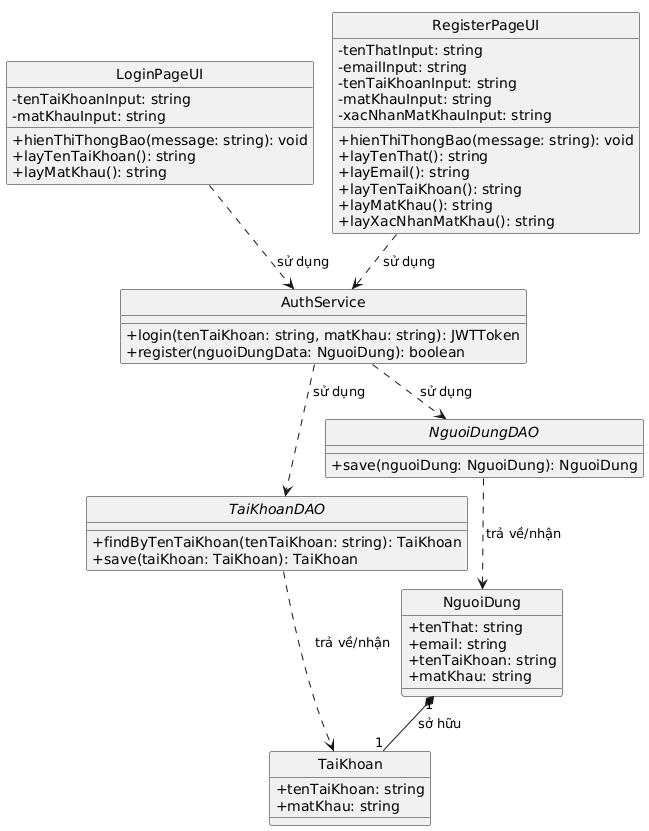

The diagram above was rendered by PlantUML. Its source (embedded in the PNG):
@startuml
!pragma layout smetana

hide circle
skinparam classAttributeIconSize 0

' Các lớp UI
class LoginPageUI {
  - tenTaiKhoanInput: string
  - matKhauInput: string
  + hienThiThongBao(message: string): void
  + layTenTaiKhoan(): string
  + layMatKhau(): string
}

class RegisterPageUI {
  - tenThatInput: string
  - emailInput: string
  - tenTaiKhoanInput: string
  - matKhauInput: string
  - xacNhanMatKhauInput: string
  + hienThiThongBao(message: string): void
  + layTenThat(): string
  + layEmail(): string
  + layTenTaiKhoan(): string
  + layMatKhau(): string
  + layXacNhanMatKhau(): string
}

' Lớp Service
class AuthService {
  + login(tenTaiKhoan: string, matKhau: string): JWTToken
  + register(nguoiDungData: NguoiDung): boolean
}

' Các lớp DAO (Data Access Object) dưới dạng Interface
interface TaiKhoanDAO {
  + findByTenTaiKhoan(tenTaiKhoan: string): TaiKhoan
  + save(taiKhoan: TaiKhoan): TaiKhoan
}

interface NguoiDungDAO {
  + save(nguoiDung: NguoiDung): NguoiDung
}

' Các lớp thực thể
class NguoiDung {
  + tenThat: string
  + email: string
  + tenTaiKhoan: string
  + matKhau: string
}

class TaiKhoan {
  + tenTaiKhoan: string
  + matKhau: string
}

' Các quan hệ
LoginPageUI ..> AuthService : sử dụng
RegisterPageUI ..> AuthService : sử dụng

AuthService ..> TaiKhoanDAO : sử dụng
AuthService ..> NguoiDungDAO : sử dụng

TaiKhoanDAO ..> TaiKhoan : trả về/nhận
NguoiDungDAO ..> NguoiDung : trả về/nhận

NguoiDung "1" *-- "1" TaiKhoan : sở hữu
@enduml